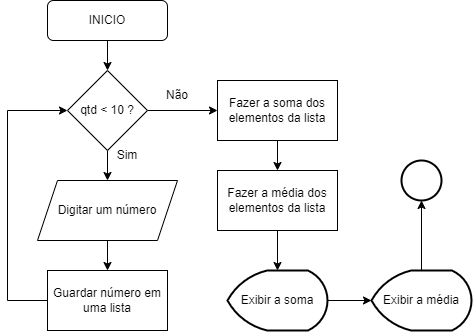

The diagram above was exported from draw.io. Its source (the exported page's mxGraphModel, read from the mxfile embedded in the PNG):
<mxGraphModel dx="1050" dy="565" grid="1" gridSize="10" guides="1" tooltips="1" connect="1" arrows="1" fold="1" page="1" pageScale="1" pageWidth="827" pageHeight="1169" math="0" shadow="0">
  <root>
    <mxCell id="WIyWlLk6GJQsqaUBKTNV-0" />
    <mxCell id="WIyWlLk6GJQsqaUBKTNV-1" parent="WIyWlLk6GJQsqaUBKTNV-0" />
    <mxCell id="uGdS9WhwhBEQ74f8fTjm-7" value="" style="edgeStyle=orthogonalEdgeStyle;rounded=0;orthogonalLoop=1;jettySize=auto;html=1;" edge="1" parent="WIyWlLk6GJQsqaUBKTNV-1" source="WIyWlLk6GJQsqaUBKTNV-3" target="uGdS9WhwhBEQ74f8fTjm-8">
      <mxGeometry relative="1" as="geometry">
        <mxPoint x="280" y="130" as="targetPoint" />
      </mxGeometry>
    </mxCell>
    <mxCell id="WIyWlLk6GJQsqaUBKTNV-3" value="INICIO" style="rounded=1;whiteSpace=wrap;html=1;fontSize=12;glass=0;strokeWidth=1;shadow=0;" parent="WIyWlLk6GJQsqaUBKTNV-1" vertex="1">
      <mxGeometry x="90" y="30" width="120" height="40" as="geometry" />
    </mxCell>
    <mxCell id="uGdS9WhwhBEQ74f8fTjm-10" value="" style="edgeStyle=orthogonalEdgeStyle;rounded=0;orthogonalLoop=1;jettySize=auto;html=1;" edge="1" parent="WIyWlLk6GJQsqaUBKTNV-1" source="uGdS9WhwhBEQ74f8fTjm-8" target="uGdS9WhwhBEQ74f8fTjm-9">
      <mxGeometry relative="1" as="geometry" />
    </mxCell>
    <mxCell id="uGdS9WhwhBEQ74f8fTjm-16" value="" style="edgeStyle=orthogonalEdgeStyle;rounded=0;orthogonalLoop=1;jettySize=auto;html=1;" edge="1" parent="WIyWlLk6GJQsqaUBKTNV-1" source="uGdS9WhwhBEQ74f8fTjm-8" target="uGdS9WhwhBEQ74f8fTjm-15">
      <mxGeometry relative="1" as="geometry" />
    </mxCell>
    <mxCell id="uGdS9WhwhBEQ74f8fTjm-8" value="qtd &amp;lt; 10 ?" style="rhombus;whiteSpace=wrap;html=1;" vertex="1" parent="WIyWlLk6GJQsqaUBKTNV-1">
      <mxGeometry x="110" y="100" width="80" height="80" as="geometry" />
    </mxCell>
    <mxCell id="uGdS9WhwhBEQ74f8fTjm-12" value="" style="edgeStyle=orthogonalEdgeStyle;rounded=0;orthogonalLoop=1;jettySize=auto;html=1;" edge="1" parent="WIyWlLk6GJQsqaUBKTNV-1" source="uGdS9WhwhBEQ74f8fTjm-9" target="uGdS9WhwhBEQ74f8fTjm-11">
      <mxGeometry relative="1" as="geometry" />
    </mxCell>
    <mxCell id="uGdS9WhwhBEQ74f8fTjm-9" value="Digitar um número" style="shape=parallelogram;perimeter=parallelogramPerimeter;whiteSpace=wrap;html=1;fixedSize=1;" vertex="1" parent="WIyWlLk6GJQsqaUBKTNV-1">
      <mxGeometry x="80" y="210" width="140" height="60" as="geometry" />
    </mxCell>
    <mxCell id="uGdS9WhwhBEQ74f8fTjm-13" style="edgeStyle=orthogonalEdgeStyle;rounded=0;orthogonalLoop=1;jettySize=auto;html=1;entryX=0;entryY=0.5;entryDx=0;entryDy=0;" edge="1" parent="WIyWlLk6GJQsqaUBKTNV-1" source="uGdS9WhwhBEQ74f8fTjm-11" target="uGdS9WhwhBEQ74f8fTjm-8">
      <mxGeometry relative="1" as="geometry">
        <Array as="points">
          <mxPoint x="50" y="330" />
          <mxPoint x="50" y="140" />
        </Array>
      </mxGeometry>
    </mxCell>
    <mxCell id="uGdS9WhwhBEQ74f8fTjm-11" value="Guardar número em uma lista" style="whiteSpace=wrap;html=1;" vertex="1" parent="WIyWlLk6GJQsqaUBKTNV-1">
      <mxGeometry x="90" y="300" width="120" height="60" as="geometry" />
    </mxCell>
    <mxCell id="uGdS9WhwhBEQ74f8fTjm-14" value="Sim" style="text;strokeColor=none;align=center;fillColor=none;html=1;verticalAlign=middle;whiteSpace=wrap;rounded=0;" vertex="1" parent="WIyWlLk6GJQsqaUBKTNV-1">
      <mxGeometry x="140" y="170" width="60" height="30" as="geometry" />
    </mxCell>
    <mxCell id="uGdS9WhwhBEQ74f8fTjm-19" value="" style="edgeStyle=orthogonalEdgeStyle;rounded=0;orthogonalLoop=1;jettySize=auto;html=1;" edge="1" parent="WIyWlLk6GJQsqaUBKTNV-1" source="uGdS9WhwhBEQ74f8fTjm-15" target="uGdS9WhwhBEQ74f8fTjm-18">
      <mxGeometry relative="1" as="geometry" />
    </mxCell>
    <mxCell id="uGdS9WhwhBEQ74f8fTjm-15" value="Fazer a soma dos elementos da lista" style="whiteSpace=wrap;html=1;" vertex="1" parent="WIyWlLk6GJQsqaUBKTNV-1">
      <mxGeometry x="260" y="110" width="120" height="60" as="geometry" />
    </mxCell>
    <mxCell id="uGdS9WhwhBEQ74f8fTjm-17" value="Não" style="text;strokeColor=none;align=center;fillColor=none;html=1;verticalAlign=middle;whiteSpace=wrap;rounded=0;" vertex="1" parent="WIyWlLk6GJQsqaUBKTNV-1">
      <mxGeometry x="190" y="110" width="60" height="30" as="geometry" />
    </mxCell>
    <mxCell id="uGdS9WhwhBEQ74f8fTjm-18" value="Fazer a média dos elementos da lista" style="whiteSpace=wrap;html=1;" vertex="1" parent="WIyWlLk6GJQsqaUBKTNV-1">
      <mxGeometry x="260" y="200" width="120" height="60" as="geometry" />
    </mxCell>
    <mxCell id="uGdS9WhwhBEQ74f8fTjm-23" value="" style="edgeStyle=orthogonalEdgeStyle;rounded=0;orthogonalLoop=1;jettySize=auto;html=1;" edge="1" parent="WIyWlLk6GJQsqaUBKTNV-1" source="uGdS9WhwhBEQ74f8fTjm-20" target="uGdS9WhwhBEQ74f8fTjm-22">
      <mxGeometry relative="1" as="geometry" />
    </mxCell>
    <mxCell id="uGdS9WhwhBEQ74f8fTjm-20" value="Exibir a soma" style="strokeWidth=2;html=1;shape=mxgraph.flowchart.display;whiteSpace=wrap;" vertex="1" parent="WIyWlLk6GJQsqaUBKTNV-1">
      <mxGeometry x="270" y="300" width="100" height="60" as="geometry" />
    </mxCell>
    <mxCell id="uGdS9WhwhBEQ74f8fTjm-21" style="edgeStyle=orthogonalEdgeStyle;rounded=0;orthogonalLoop=1;jettySize=auto;html=1;" edge="1" parent="WIyWlLk6GJQsqaUBKTNV-1" source="uGdS9WhwhBEQ74f8fTjm-18" target="uGdS9WhwhBEQ74f8fTjm-20">
      <mxGeometry relative="1" as="geometry" />
    </mxCell>
    <mxCell id="uGdS9WhwhBEQ74f8fTjm-25" value="" style="edgeStyle=orthogonalEdgeStyle;rounded=0;orthogonalLoop=1;jettySize=auto;html=1;" edge="1" parent="WIyWlLk6GJQsqaUBKTNV-1" source="uGdS9WhwhBEQ74f8fTjm-22" target="uGdS9WhwhBEQ74f8fTjm-24">
      <mxGeometry relative="1" as="geometry" />
    </mxCell>
    <mxCell id="uGdS9WhwhBEQ74f8fTjm-22" value="Exibir a média" style="strokeWidth=2;html=1;shape=mxgraph.flowchart.display;whiteSpace=wrap;" vertex="1" parent="WIyWlLk6GJQsqaUBKTNV-1">
      <mxGeometry x="414" y="300" width="100" height="60" as="geometry" />
    </mxCell>
    <mxCell id="uGdS9WhwhBEQ74f8fTjm-24" value="" style="ellipse;whiteSpace=wrap;html=1;strokeWidth=2;direction=south;" vertex="1" parent="WIyWlLk6GJQsqaUBKTNV-1">
      <mxGeometry x="444" y="190" width="40" height="40" as="geometry" />
    </mxCell>
  </root>
</mxGraphModel>